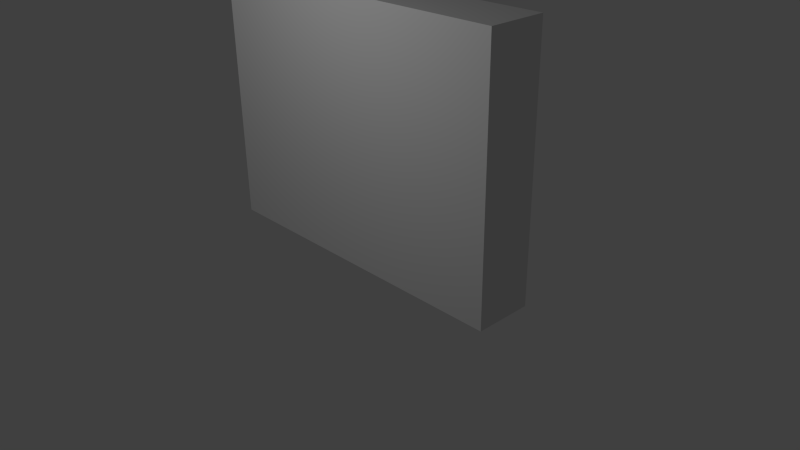 # Source: library.blend  (saved by Blender 2.73.0; exported with 4.5.12 LTS)
import bpy
from mathutils import Matrix  # noqa: F401  (used for matrix-valued properties, if any)

bpy.ops.wm.read_factory_settings(use_empty=True)
scene = bpy.context.scene
scene.name = 'Scene'

# ---- collections
col_collection_1 = bpy.data.collections.new('Collection 1'); scene.collection.children.link(col_collection_1)

# ---- materials (node trees are filled in below, after node groups)
mat_material_library = bpy.data.materials.new('material-library')
mat_material_library.alpha_threshold = 0.0
mat_material_library.use_transparent_shadow = False
mat_material_library.roughness = 0.5
mat_material_library.line_color = (0.0, 0.0, 0.0, 1.0)

# ---- material node trees

# ---- world
world_world = bpy.data.worlds.new('World'); scene.world = world_world
world_world.color = (0.05088, 0.05088, 0.05088)
world_world.use_sun_shadow = False
world_world.sun_shadow_jitter_overblur = 0.0
world_world.cycles.sampling_method = 'MANUAL'
world_world.cycles.sample_map_resolution = 256

# ---- cameras
cam_camera = bpy.data.cameras.new('Camera')
cam_camera.clip_end = 100.0
cam_camera.lens = 35.0
cam_camera.sensor_width = 32.0
cam_camera.sensor_height = 18.0
cam_camera.ortho_scale = 7.314
cam_camera.dof.focus_distance = 0.0
cam_camera.dof.aperture_fstop = 128.0

# ---- lights
light_lamp = bpy.data.lights.new('Lamp', 'POINT')
light_lamp.transmission_factor = 0.0
light_lamp.cutoff_distance = 30.0
light_lamp.energy = 100.0
light_lamp.shadow_buffer_clip_start = 1.001
light_lamp.shadow_soft_size = 0.1
light_lamp.shadow_maximum_resolution = 0.006
light_lamp.use_absolute_resolution = True
light_lamp.cycles.use_multiple_importance_sampling = False

# ---- meshes
me_library = bpy.data.meshes.new('library')
me_library.from_pydata([(2.184, 0.3791, 0.02055), (2.184, -0.3791, 0.02055), (-2.184, -0.3791, 0.02055), (-2.184, 0.3791, 0.02055), (2.184, 0.3791, 3.378), (2.184, -0.3791, 3.378), (-2.184, -0.3791, 3.378), (-2.184, 0.3791, 3.378)], [], [(0, 1, 2, 3), (4, 7, 6, 5), (0, 4, 5, 1), (1, 5, 6, 2), (2, 6, 7, 3), (4, 0, 3, 7)])
_uv = me_library.uv_layers.new(name='UVMap')
_uv.uv.foreach_set('vector', [0.6278, 0.2538, 0.7407, 0.2538, 0.7407, 0.2896, 0.6278, 0.2896, 0.6565, 0.7338, 0.7403, 0.7338, 0.7403, 0.7702, 0.6565, 0.7702, 0.6278, 0.2538, 0.7407, 0.2538, 0.7407, 0.2896, 0.6278, 0.2896, -0.0742, 2.26, -0.0742, -1.787, 1.068, -1.787, 1.068, 2.26, 0.6278, 0.2538, 0.7407, 0.2538, 0.7407, 0.2896, 0.6278, 0.2896, 0.6278, 0.2538, 0.7407, 0.2538, 0.7407, 0.2896, 0.6278, 0.2896])
me_library.materials.append(mat_material_library)
me_library.use_remesh_preserve_volume = False
me_library.use_remesh_preserve_attributes = False
me_library.use_mirror_vertex_groups = False
me_library.update()

# ---- objects
ob_library = bpy.data.objects.new('library', me_library)
ob_lamp = bpy.data.objects.new('Lamp', light_lamp)
ob_camera = bpy.data.objects.new('Camera', cam_camera)

# ---- transforms, parenting, visibility, modifiers, constraints
ob_library.location = (0.0, 0.0, 0.0)
ob_library.lock_rotations_4d = False
ob_library.empty_display_type = 'ARROWS'
ob_library.lineart.crease_threshold = 0.0
ob_lamp.location = (0.1336, -3.639, 4.615)
ob_lamp.rotation_euler = (0.6503, 0.05522, 1.866)
ob_lamp.lock_rotations_4d = False
ob_lamp.empty_display_type = 'ARROWS'
ob_lamp.color = (0.0, 0.0, 0.0, 0.0)
ob_lamp.lineart.crease_threshold = 0.0
ob_camera.location = (7.481, -6.508, 5.344)
ob_camera.rotation_euler = (1.109, 0.01082, 0.8149)
ob_camera.lock_rotations_4d = False
ob_camera.empty_display_type = 'ARROWS'
ob_camera.color = (0.0, 0.0, 0.0, 0.0)
ob_camera.display_type = 'WIRE'
ob_camera.lineart.crease_threshold = 0.0

# ---- collection membership
col_collection_1.objects.link(ob_library)
col_collection_1.objects.link(ob_lamp)
col_collection_1.objects.link(ob_camera)

# ---- scene / render settings (as saved in the file)
scene.camera = ob_camera
scene.frame_start = 1; scene.frame_end = 250; scene.frame_set(1)
scene.render.engine = 'BLENDER_EEVEE_NEXT'
scene.render.resolution_percentage = 50
scene.render.dither_intensity = 0.0
scene.cycles.use_denoising = False
scene.cycles.samples = 10
scene.cycles.sampling_pattern = 'TABULATED_SOBOL'
scene.cycles.light_sampling_threshold = 0.0
scene.cycles.use_adaptive_sampling = False
scene.cycles.use_light_tree = False
scene.cycles.blur_glossy = 0.0
scene.cycles.pixel_filter_type = 'GAUSSIAN'
scene.cycles.sample_clamp_indirect = 0.0
scene.view_settings.view_transform = 'Standard'
bpy.context.view_layer.update()
